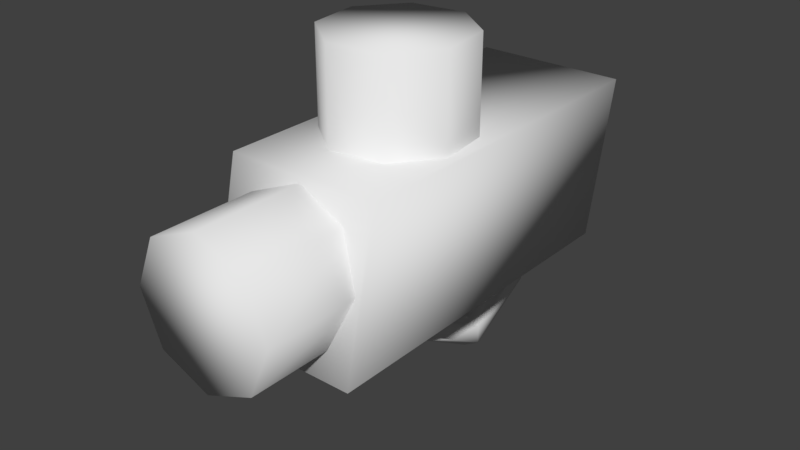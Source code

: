 # Source: cookielauncher.blend  (saved by Blender 2.79.0; exported with 4.5.12 LTS)
import bpy
from mathutils import Matrix  # noqa: F401  (used for matrix-valued properties, if any)

bpy.ops.wm.read_factory_settings(use_empty=True)
scene = bpy.context.scene
scene.name = 'Scene'

# ---- collections
col_collection_1 = bpy.data.collections.new('Collection 1'); scene.collection.children.link(col_collection_1)

# ---- materials (node trees are filled in below, after node groups)
mat_cookie = bpy.data.materials.new('cookie')
mat_cookie.alpha_threshold = 0.0
mat_cookie.use_transparent_shadow = False
mat_cookie.preview_render_type = 'SHADERBALL'
mat_cookie.roughness = 0.5
mat_glass = bpy.data.materials.new('glass')
mat_glass.alpha_threshold = 0.0
mat_glass.use_transparent_shadow = False
mat_glass.roughness = 0.5
mat_launcher = bpy.data.materials.new('launcher')
mat_launcher.alpha_threshold = 0.0
mat_launcher.use_transparent_shadow = False
mat_launcher.roughness = 0.5

# ---- material node trees

# ---- world
world_world = bpy.data.worlds.new('World'); scene.world = world_world
world_world.color = (0.05088, 0.05088, 0.05088)
world_world.use_sun_shadow = False
world_world.sun_shadow_jitter_overblur = 0.0
world_world.cycles.sampling_method = 'MANUAL'

# ---- meshes
me_icosphere = bpy.data.meshes.new('Icosphere')
me_icosphere.from_pydata([(0.0, 0.0, -1.0), (0.7236, -0.5257, -0.4472), (-0.2764, -0.8506, -0.4472), (-0.8944, 0.0, -0.4472), (-0.2764, 0.8506, -0.4472), (0.7236, 0.5257, -0.4472), (0.2764, -0.8506, 0.4472), (-0.7236, -0.5257, 0.4472), (-0.7236, 0.5257, 0.4472), (0.2764, 0.8506, 0.4472), (0.8944, 0.0, 0.4472), (0.0, 0.0, 1.0), (-0.1625, -0.5, -0.8507), (0.4253, -0.309, -0.8507), (0.2629, -0.809, -0.5257), (0.8506, 0.0, -0.5257), (0.4253, 0.309, -0.8507), (-0.5257, 0.0, -0.8507), (-0.6882, -0.5, -0.5257), (-0.1625, 0.5, -0.8507), (-0.6882, 0.5, -0.5257), (0.2629, 0.809, -0.5257), (0.9511, -0.309, 0.0), (0.9511, 0.309, 0.0), (0.0, -1.0, 0.0), (0.5878, -0.809, 0.0), (-0.9511, -0.309, 0.0), (-0.5878, -0.809, 0.0), (-0.5878, 0.809, 0.0), (-0.9511, 0.309, 0.0), (0.5878, 0.809, 0.0), (0.0, 1.0, 0.0), (0.6882, -0.5, 0.5257), (-0.2629, -0.809, 0.5257), (-0.8506, 0.0, 0.5257), (-0.2629, 0.809, 0.5257), (0.6882, 0.5, 0.5257), (0.1625, -0.5, 0.8507), (0.5257, 0.0, 0.8507), (-0.4253, -0.309, 0.8507), (-0.4253, 0.309, 0.8507), (0.1625, 0.5, 0.8507)], [], [(0, 13, 12), (1, 13, 15), (0, 12, 17), (0, 17, 19), (0, 19, 16), (1, 15, 22), (2, 14, 24), (3, 18, 26), (4, 20, 28), (5, 21, 30), (1, 22, 25), (2, 24, 27), (3, 26, 29), (4, 28, 31), (5, 30, 23), (6, 32, 37), (7, 33, 39), (8, 34, 40), (9, 35, 41), (10, 36, 38), (38, 41, 11), (38, 36, 41), (36, 9, 41), (41, 40, 11), (41, 35, 40), (35, 8, 40), (40, 39, 11), (40, 34, 39), (34, 7, 39), (39, 37, 11), (39, 33, 37), (33, 6, 37), (37, 38, 11), (37, 32, 38), (32, 10, 38), (23, 36, 10), (23, 30, 36), (30, 9, 36), (31, 35, 9), (31, 28, 35), (28, 8, 35), (29, 34, 8), (29, 26, 34), (26, 7, 34), (27, 33, 7), (27, 24, 33), (24, 6, 33), (25, 32, 6), (25, 22, 32), (22, 10, 32), (30, 31, 9), (30, 21, 31), (21, 4, 31), (28, 29, 8), (28, 20, 29), (20, 3, 29), (26, 27, 7), (26, 18, 27), (18, 2, 27), (24, 25, 6), (24, 14, 25), (14, 1, 25), (22, 23, 10), (22, 15, 23), (15, 5, 23), (16, 21, 5), (16, 19, 21), (19, 4, 21), (19, 20, 4), (19, 17, 20), (17, 3, 20), (17, 18, 3), (17, 12, 18), (12, 2, 18), (15, 16, 5), (15, 13, 16), (13, 0, 16), (12, 14, 2), (12, 13, 14), (13, 1, 14)])
me_icosphere.polygons.foreach_set('use_smooth', [True] * 80)
_uv = me_icosphere.uv_layers.new(name='UVMap')
_uv.uv.foreach_set('vector', [0.4977, 0.4987, 0.7061, 0.3478, 0.418, 0.2545, 0.8523, 0.2419, 0.7061, 0.3478, 0.9146, 0.4987, 0.4977, 0.4987, 0.418, 0.2545, 0.24, 0.4987, 0.4977, 0.4987, 0.24, 0.4987, 0.418, 0.7428, 0.4977, 0.4987, 0.418, 0.7428, 0.7061, 0.6496, 0.8523, 0.2419, 0.9146, 0.4987, 0.9638, 0.3478, 0.3622, 0.08328, 0.6265, 0.1036, 0.4977, 0.01035, 0.05925, 0.4987, 0.1603, 0.2545, 0.03149, 0.3478, 0.3622, 0.914, 0.1603, 0.7428, 0.2096, 0.8937, 0.8523, 0.7554, 0.6265, 0.8937, 0.7858, 0.8937, 0.8523, 0.2419, 0.9638, 0.3478, 0.7858, 0.1036, 0.3622, 0.08328, 0.4977, 0.01035, 0.2096, 0.1036, 0.05925, 0.4987, 0.03149, 0.3478, 0.03149, 0.6496, 0.3622, 0.914, 0.2096, 0.8937, 0.4977, 0.987, 0.8523, 0.7554, 0.7858, 0.8937, 0.9638, 0.6496, 0.6331, 0.08328, 0.835, 0.2545, 0.5773, 0.2545, 0.143, 0.2419, 0.3688, 0.1036, 0.2892, 0.3478, 0.143, 0.7554, 0.08071, 0.4987, 0.2892, 0.6496, 0.6331, 0.914, 0.3688, 0.8937, 0.5773, 0.7428, 0.9361, 0.4987, 0.835, 0.7428, 0.7553, 0.4987, 0.7553, 0.4987, 0.5773, 0.7428, 0.4977, 0.4987, 0.7553, 0.4987, 0.835, 0.7428, 0.5773, 0.7428, 0.835, 0.7428, 0.6331, 0.914, 0.5773, 0.7428, 0.5773, 0.7428, 0.2892, 0.6496, 0.4977, 0.4987, 0.5773, 0.7428, 0.3688, 0.8937, 0.2892, 0.6496, 0.3688, 0.8937, 0.143, 0.7554, 0.2892, 0.6496, 0.2892, 0.6496, 0.2892, 0.3478, 0.4977, 0.4987, 0.2892, 0.6496, 0.08071, 0.4987, 0.2892, 0.3478, 0.08071, 0.4987, 0.143, 0.2419, 0.2892, 0.3478, 0.2892, 0.3478, 0.5773, 0.2545, 0.4977, 0.4987, 0.2892, 0.3478, 0.3688, 0.1036, 0.5773, 0.2545, 0.3688, 0.1036, 0.6331, 0.08328, 0.5773, 0.2545, 0.5773, 0.2545, 0.7553, 0.4987, 0.4977, 0.4987, 0.5773, 0.2545, 0.835, 0.2545, 0.7553, 0.4987, 0.835, 0.2545, 0.9361, 0.4987, 0.7553, 0.4987, 0.9638, 0.6496, 0.835, 0.7428, 0.9361, 0.4987, 0.9638, 0.6496, 0.7858, 0.8937, 0.835, 0.7428, 0.7858, 0.8937, 0.6331, 0.914, 0.835, 0.7428, 0.4977, 0.987, 0.3688, 0.8937, 0.6331, 0.914, 0.4977, 0.987, 0.2096, 0.8937, 0.3688, 0.8937, 0.2096, 0.8937, 0.143, 0.7554, 0.3688, 0.8937, 0.03149, 0.6496, 0.08071, 0.4987, 0.143, 0.7554, 0.03149, 0.6496, 0.03149, 0.3478, 0.08071, 0.4987, 0.03149, 0.3478, 0.143, 0.2419, 0.08071, 0.4987, 0.2096, 0.1036, 0.3688, 0.1036, 0.143, 0.2419, 0.2096, 0.1036, 0.4977, 0.01035, 0.3688, 0.1036, 0.4977, 0.01035, 0.6331, 0.08328, 0.3688, 0.1036, 0.7858, 0.1036, 0.835, 0.2545, 0.6331, 0.08328, 0.7858, 0.1036, 0.9638, 0.3478, 0.835, 0.2545, 0.9638, 0.3478, 0.9361, 0.4987, 0.835, 0.2545, 0.7858, 0.8937, 0.4977, 0.987, 0.6331, 0.914, 0.7858, 0.8937, 0.6265, 0.8937, 0.4977, 0.987, 0.6265, 0.8937, 0.3622, 0.914, 0.4977, 0.987, 0.2096, 0.8937, 0.03149, 0.6496, 0.143, 0.7554, 0.2096, 0.8937, 0.1603, 0.7428, 0.03149, 0.6496, 0.1603, 0.7428, 0.05925, 0.4987, 0.03149, 0.6496, 0.03149, 0.3478, 0.2096, 0.1036, 0.143, 0.2419, 0.03149, 0.3478, 0.1603, 0.2545, 0.2096, 0.1036, 0.1603, 0.2545, 0.3622, 0.08328, 0.2096, 0.1036, 0.4977, 0.01035, 0.7858, 0.1036, 0.6331, 0.08328, 0.4977, 0.01035, 0.6265, 0.1036, 0.7858, 0.1036, 0.6265, 0.1036, 0.8523, 0.2419, 0.7858, 0.1036, 0.9638, 0.3478, 0.9638, 0.6496, 0.9361, 0.4987, 0.9638, 0.3478, 0.9146, 0.4987, 0.9638, 0.6496, 0.9146, 0.4987, 0.8523, 0.7554, 0.9638, 0.6496, 0.7061, 0.6496, 0.6265, 0.8937, 0.8523, 0.7554, 0.7061, 0.6496, 0.418, 0.7428, 0.6265, 0.8937, 0.418, 0.7428, 0.3622, 0.914, 0.6265, 0.8937, 0.418, 0.7428, 0.1603, 0.7428, 0.3622, 0.914, 0.418, 0.7428, 0.24, 0.4987, 0.1603, 0.7428, 0.24, 0.4987, 0.05925, 0.4987, 0.1603, 0.7428, 0.24, 0.4987, 0.1603, 0.2545, 0.05925, 0.4987, 0.24, 0.4987, 0.418, 0.2545, 0.1603, 0.2545, 0.418, 0.2545, 0.3622, 0.08328, 0.1603, 0.2545, 0.9146, 0.4987, 0.7061, 0.6496, 0.8523, 0.7554, 0.9146, 0.4987, 0.7061, 0.3478, 0.7061, 0.6496, 0.7061, 0.3478, 0.4977, 0.4987, 0.7061, 0.6496, 0.418, 0.2545, 0.6265, 0.1036, 0.3622, 0.08328, 0.418, 0.2545, 0.7061, 0.3478, 0.6265, 0.1036, 0.7061, 0.3478, 0.8523, 0.2419, 0.6265, 0.1036])
me_icosphere.materials.append(mat_cookie)
me_icosphere.use_remesh_preserve_volume = False
me_icosphere.use_remesh_preserve_attributes = False
me_icosphere.use_mirror_vertex_groups = False
me_icosphere.update()
me_torus_001 = bpy.data.meshes.new('Torus.001')
me_torus_001.from_pydata([(1.25, 0.0, 0.0), (1.125, 0.0, 0.2165), (0.875, 0.0, 0.2165), (0.75, 0.0, 3.062e-17), (0.875, 0.0, -0.2165), (1.125, 0.0, -0.2165), (0.625, 1.083, 0.0), (0.5625, 0.9743, 0.2165), (0.4375, 0.7578, 0.2165), (0.375, 0.6495, 3.062e-17), (0.4375, 0.7578, -0.2165), (0.5625, 0.9743, -0.2165), (-0.625, 1.083, 0.0), (-0.5625, 0.9743, 0.2165), (-0.4375, 0.7578, 0.2165), (-0.375, 0.6495, 3.062e-17), (-0.4375, 0.7578, -0.2165), (-0.5625, 0.9743, -0.2165), (2.752, -6.274e-14, -6.574e-08), (2.512, -6.262e-14, 0.4154), (2.033, -5.007e-14, 0.4154), (1.793, -3.765e-14, -6.626e-08), (2.033, -3.777e-14, -0.4154), (2.512, -5.032e-14, -0.4154), (1.553, 2.077, -6.675e-08), (1.433, 1.869, 0.4154), (1.193, 1.454, 0.4154), (1.073, 1.246, -6.687e-08), (1.193, 1.454, -0.4154), (1.433, 1.869, -0.4154), (-0.8455, 2.077, -6.807e-08), (-0.7256, 1.869, 0.4154), (-0.4857, 1.454, 0.4154), (-0.3658, 1.246, -6.766e-08), (-0.4857, 1.454, -0.4154), (-0.7256, 1.869, -0.4154), (1.553, -2.077, -6.604e-08), (1.433, -1.869, 0.4154), (1.193, -1.454, 0.4154), (1.073, -1.246, -6.645e-08), (1.193, -1.454, -0.4154), (1.433, -1.869, -0.4154), (-0.3699, -2.077, 3.073e-07), (-0.4898, -1.869, 0.4154), (-0.7296, -1.454, 0.4154), (-0.8495, -1.246, 3.069e-07), (-0.7296, -1.454, -0.4154), (-0.4898, -1.869, -0.4154), (-3.994, -5.465, 0.09021), (-3.994, -8.549, 0.09021), (-3.472, -5.465, 1.351), (-3.472, -8.549, 1.351), (-2.211, -5.465, 1.874), (-2.211, -8.549, 1.874), (-0.9496, -5.465, 1.351), (-0.9496, -8.549, 1.351), (-0.4273, -5.465, 0.09021), (-0.4273, -8.549, 0.09021), (-0.9496, -5.465, -1.171), (-0.9496, -8.549, -1.171), (-2.211, -5.465, -1.693), (-2.211, -8.549, -1.693), (-3.472, -5.465, -1.171), (-3.472, -8.549, -1.171), (-6.45, -4.317, 0.9678), (-1.36, -4.317, 0.9678), (-6.45, -3.251, 1.786), (-1.36, -3.251, 1.786), (-6.45, -1.919, 1.61), (-1.36, -1.919, 1.61), (-6.45, -1.101, 0.5445), (-1.36, -1.101, 0.5445), (-6.45, -1.277, -0.7874), (-1.36, -1.277, -0.7874), (-6.45, -2.343, -1.605), (-1.36, -2.343, -1.605), (-6.45, -3.674, -1.43), (-1.36, -3.674, -1.43), (-6.45, -4.492, -0.3641), (-1.36, -4.492, -0.3641), (-0.292, -6.639, -1.828), (-4.129, -5.788, -1.828), (-0.292, 2.238, -1.828), (-4.129, 3.089, -1.828), (-0.292, -6.639, 2.009), (-4.129, -5.788, 2.009), (-0.292, 2.238, 2.009), (-4.129, 3.089, 2.009)], [], [(0, 6, 7, 1), (1, 7, 8, 2), (2, 8, 9, 3), (3, 9, 10, 4), (4, 10, 11, 5), (5, 11, 6, 0), (6, 12, 13, 7), (7, 13, 14, 8), (8, 14, 15, 9), (9, 15, 16, 10), (10, 16, 17, 11), (11, 17, 12, 6), (2, 3, 1), (1, 3, 4), (0, 1, 5), (5, 1, 4), (18, 24, 25, 19), (19, 25, 26, 20), (20, 26, 27, 21), (21, 27, 28, 22), (22, 28, 29, 23), (23, 29, 24, 18), (24, 30, 31, 25), (25, 31, 32, 26), (26, 32, 33, 27), (27, 33, 34, 28), (28, 34, 35, 29), (29, 35, 30, 24), (36, 18, 19, 37), (37, 19, 20, 38), (38, 20, 21, 39), (39, 21, 22, 40), (40, 22, 23, 41), (41, 23, 18, 36), (36, 37, 43, 42), (37, 38, 44, 43), (41, 36, 42, 47), (40, 41, 47, 46), (39, 40, 46, 45), (38, 39, 45, 44), (48, 49, 51, 50), (50, 51, 53, 52), (52, 53, 55, 54), (54, 55, 57, 56), (56, 57, 59, 58), (58, 59, 61, 60), (51, 49, 63, 61, 59, 57, 55, 53), (60, 61, 63, 62), (62, 63, 49, 48), (64, 65, 67, 66), (66, 67, 69, 68), (68, 69, 71, 70), (70, 71, 73, 72), (72, 73, 75, 74), (74, 75, 77, 76), (76, 77, 79, 78), (78, 79, 65, 64), (64, 66, 68, 70, 72, 74, 76, 78), (80, 81, 83, 82), (82, 83, 87, 86), (86, 87, 85, 84), (84, 85, 81, 80), (82, 86, 84, 80), (87, 83, 81, 85)])
me_torus_001.polygons.foreach_set('use_smooth', [True] * 64)
me_torus_001.polygons.foreach_set('material_index', [1, 1, 1, 1, 1, 1, 1, 1, 1, 1, 1, 1, 1, 1, 1, 1, 1, 1, 1, 1, 1, 1, 1, 1, 1, 1, 1, 1, 1, 1, 1, 1, 1, 1, 1, 1, 1, 1, 1, 1, 1, 1, 1, 1, 1, 1, 1, 1, 1, 0, 0, 0, 0, 0, 0, 0, 0, 0, 1, 1, 1, 1, 1, 1])
_uv = me_torus_001.uv_layers.new(name='UVMap')
_uv.uv.foreach_set('vector', [0.2441, 0.7237, 0.2441, 0.6587, 0.2566, 0.6652, 0.2566, 0.7237, 0.4351, 0.925, 0.4026, 0.8666, 0.4171, 0.8666, 0.4424, 0.912, 0.6634, 0.7645, 0.6634, 0.81, 0.6509, 0.8035, 0.6509, 0.7645, 0.6509, 0.7645, 0.6509, 0.8035, 0.6383, 0.81, 0.6383, 0.7645, 0.9283, 0.363, 0.903, 0.4085, 0.8885, 0.4085, 0.921, 0.35, 0.2315, 0.7237, 0.2315, 0.6652, 0.2441, 0.6587, 0.2441, 0.7237, 0.2441, 0.5838, 0.2441, 0.6587, 0.2315, 0.6547, 0.2315, 0.5873, 0.4026, 0.8666, 0.4351, 0.8081, 0.4424, 0.8211, 0.4171, 0.8666, 0.2566, 0.7237, 0.2566, 0.7762, 0.2441, 0.7723, 0.2441, 0.7273, 0.2441, 0.7273, 0.2441, 0.7723, 0.2315, 0.7762, 0.2315, 0.7237, 0.903, 0.4085, 0.9283, 0.4539, 0.921, 0.4669, 0.8885, 0.4085, 0.2566, 0.5873, 0.2566, 0.6547, 0.2441, 0.6587, 0.2441, 0.5838, 0.2315, 0.7837, 0.2441, 0.7762, 0.2315, 0.7987, 0.2315, 0.7987, 0.2441, 0.7762, 0.2566, 0.7837, 0.2441, 0.8062, 0.2315, 0.7987, 0.2566, 0.7987, 0.2566, 0.7987, 0.2315, 0.7987, 0.2566, 0.7837, 0.9125, 0.1246, 0.9125, 0.2493, 0.8885, 0.2368, 0.8885, 0.1246, 0.4442, 0.6959, 0.3818, 0.8081, 0.3679, 0.7832, 0.4165, 0.6959, 0.8571, 0.8443, 0.8571, 0.757, 0.8811, 0.7695, 0.8811, 0.8443, 0.8811, 0.8443, 0.8811, 0.7695, 0.9052, 0.757, 0.9052, 0.8443, 0.8262, 0.6448, 0.7777, 0.5576, 0.7915, 0.5327, 0.854, 0.6448, 0.9366, 0.1246, 0.9366, 0.2368, 0.9125, 0.2493, 0.9125, 0.1246, 0.6143, 0.7645, 0.6143, 0.9084, 0.5902, 0.9008, 0.5902, 0.7713, 0.3818, 0.8081, 0.2568, 0.8081, 0.2707, 0.7832, 0.3679, 0.7832, 0.9366, 0.2493, 0.9366, 0.35, 0.9125, 0.3426, 0.9125, 0.2562, 0.9125, 0.2562, 0.9125, 0.3426, 0.8885, 0.35, 0.8885, 0.2493, 0.7777, 0.5576, 0.6805, 0.5576, 0.6666, 0.5327, 0.7915, 0.5327, 0.6383, 0.7713, 0.6383, 0.9008, 0.6143, 0.9084, 0.6143, 0.7645, 0.9125, 0.0, 0.9125, 0.1246, 0.8885, 0.1246, 0.8885, 0.01246, 0.3818, 0.5838, 0.4442, 0.6959, 0.4165, 0.6959, 0.3679, 0.6087, 0.8571, 0.9315, 0.8571, 0.8443, 0.8811, 0.8443, 0.8811, 0.919, 0.8811, 0.919, 0.8811, 0.8443, 0.9052, 0.8443, 0.9052, 0.9315, 0.7777, 0.7321, 0.8262, 0.6448, 0.854, 0.6448, 0.7915, 0.757, 0.9366, 0.01246, 0.9366, 0.1246, 0.9125, 0.1246, 0.9125, 0.0, 0.2181, 0.8149, 0.2422, 0.8224, 0.2422, 0.9377, 0.2181, 0.9303, 0.3818, 0.5838, 0.3679, 0.6087, 0.2566, 0.6087, 0.2705, 0.5838, 0.1941, 0.8224, 0.2181, 0.8149, 0.2181, 0.9303, 0.1941, 0.9377, 0.7777, 0.7321, 0.7915, 0.757, 0.6802, 0.757, 0.6664, 0.7321, 0.17, 0.8226, 0.1941, 0.8149, 0.1941, 0.9303, 0.17, 0.9379, 0.146, 0.8149, 0.17, 0.8226, 0.17, 0.9379, 0.146, 0.9303, 0.927, 0.5327, 0.927, 0.7177, 0.854, 0.7177, 0.854, 0.5327, 0.4442, 0.9496, 0.4442, 0.7645, 0.5172, 0.7645, 0.5172, 0.9496, 0.5172, 0.9496, 0.5172, 0.7645, 0.5902, 0.7645, 0.5902, 0.9496, 3.45e-08, 1.0, 0.0, 0.8149, 0.073, 0.8149, 0.073, 1.0, 0.073, 1.0, 0.073, 0.8149, 0.146, 0.8149, 0.146, 1.0, 0.4026, 0.8081, 0.4026, 0.9931, 0.3296, 0.9931, 0.3296, 0.8081, 0.7222, 0.9548, 0.6664, 0.8968, 0.6664, 0.8149, 0.7222, 0.757, 0.8012, 0.757, 0.8571, 0.8149, 0.8571, 0.8969, 0.8012, 0.9548, 0.3296, 0.8081, 0.3296, 0.9931, 0.2566, 0.9931, 0.2566, 0.8081, 1.0, 0.5327, 1.0, 0.7177, 0.927, 0.7177, 0.927, 0.5327, 0.3694, 0.6108, 0.3694, 7.153e-08, 0.4776, 2.861e-08, 0.4776, 0.6108, 0.4776, 0.6108, 0.4776, 2.861e-08, 0.6306, 1.431e-08, 0.6306, 0.6108, 0.6306, 0.6108, 0.6306, 1.431e-08, 0.7388, 0.0, 0.7388, 0.6108, 0.3694, 1.144e-07, 0.3694, 0.6108, 0.2612, 0.6108, 0.2612, 1.144e-07, 0.2612, 1.144e-07, 0.2612, 0.6108, 0.1082, 0.6108, 0.1082, 1.144e-07, 0.1082, 1.144e-07, 0.1082, 0.6108, 0.0, 0.6108, 2.716e-08, 0.0, 1.0, 0.0, 1.0, 0.6108, 0.8918, 0.6108, 0.8918, 0.0, 0.8918, 0.0, 0.8918, 0.6108, 0.7388, 0.6108, 0.7388, 0.0, 0.1082, 0.6108, 0.2612, 0.6108, 0.3694, 0.7248, 0.3694, 0.886, 0.2612, 1.0, 0.1082, 1.0, 2.716e-08, 0.886, 0.0, 0.7248, 0.2221, 0.5838, 1.656e-07, 0.5327, 0.0, 0.0, 0.2221, 0.05108, 0.4442, 0.7645, 0.4442, 0.5327, 0.6664, 0.5327, 0.6664, 0.7645, 0.2221, 0.05108, 0.4442, 0.0, 0.4442, 0.5327, 0.2221, 0.5838, 0.2221, 0.5838, 0.2221, 0.8149, 4.14e-08, 0.8149, 0.0, 0.5838, 0.8885, 0.5327, 0.6664, 0.5327, 0.6664, 2.861e-08, 0.8885, 0.0, 0.4442, 8.584e-08, 0.6664, 0.0, 0.6664, 0.5327, 0.4442, 0.5327])
me_torus_001.materials.append(mat_glass)
me_torus_001.materials.append(mat_launcher)
me_torus_001.use_remesh_preserve_volume = False
me_torus_001.use_remesh_preserve_attributes = False
me_torus_001.use_mirror_vertex_groups = False
me_torus_001.update()

# ---- objects
ob_cookie = bpy.data.objects.new('cookie', me_icosphere)
ob_launcher = bpy.data.objects.new('launcher', me_torus_001)

# ---- transforms, parenting, visibility, modifiers, constraints
ob_cookie.location = (0.02195, -2.076, 0.8293)
ob_cookie.scale = (0.8313, 0.8282, -0.1667)
ob_cookie.lineart.crease_threshold = 0.0
_m = ob_cookie.modifiers.new('Array', 'ARRAY')
_m.count = 5
_m.constant_offset_displace = (0.0, 0.0, 0.0)
_m.relative_offset_displace = (0.0, 0.0, -0.9)
ob_launcher.location = (-0.04702, -0.6099, -1.152)
ob_launcher.rotation_euler = (-1.344e-07, 1.571, 0.0)
ob_launcher.scale = (0.5212, 0.5212, 0.5212)
ob_launcher.lineart.crease_threshold = 0.0

# ---- collection membership
col_collection_1.objects.link(ob_cookie)
col_collection_1.objects.link(ob_launcher)

# ---- scene / render settings (as saved in the file)
scene.frame_start = 1; scene.frame_end = 250; scene.frame_set(1)
scene.render.engine = 'BLENDER_EEVEE_NEXT'
scene.render.resolution_percentage = 50
scene.render.dither_intensity = 0.0
scene.cycles.use_denoising = False
scene.cycles.samples = 128
scene.cycles.sampling_pattern = 'TABULATED_SOBOL'
scene.cycles.use_adaptive_sampling = False
scene.cycles.use_light_tree = False
scene.cycles.blur_glossy = 0.0
scene.cycles.sample_clamp_indirect = 0.0
scene.view_settings.view_transform = 'Standard'
bpy.context.view_layer.update()

# ---- added for rendering (the .blend has no active camera and no usable light): camera, sun
cam_auto = bpy.data.cameras.new('AutoCamera')
cam_auto.lens = 50.0
cam_auto.sensor_width = 36.0
cam_auto.clip_end = 1000.0
ob_auto_camera = bpy.data.objects.new('AutoCamera', cam_auto)
scene.collection.objects.link(ob_auto_camera)
ob_auto_camera.location = (7.38981, -10.9006, 5.72323)
ob_auto_camera.rotation_euler = (1.09748, -7.21219e-08, 0.694738)
scene.camera = ob_auto_camera
light_auto_sun = bpy.data.lights.new('AutoSun', 'SUN')
light_auto_sun.energy = 3.0
light_auto_sun.angle = 0.0523599
ob_auto_sun = bpy.data.objects.new('AutoSun', light_auto_sun)
scene.collection.objects.link(ob_auto_sun)
ob_auto_sun.rotation_euler = (0.872665, 0.174533, 0.523599)
bpy.context.view_layer.update()
